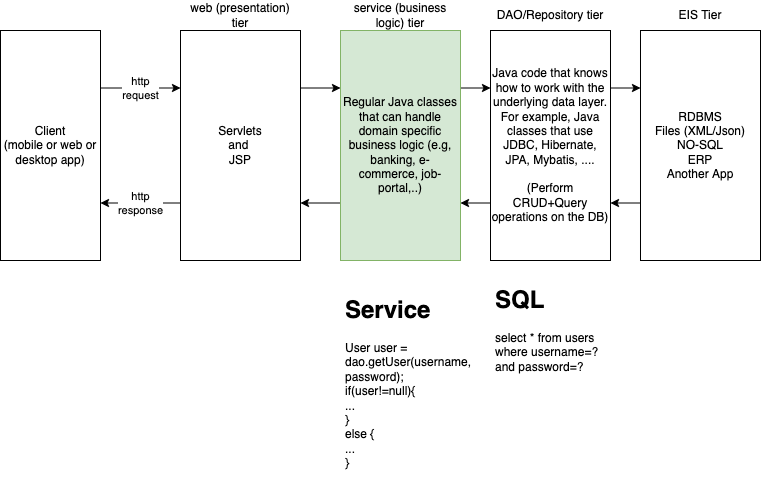

The diagram above was exported from draw.io. Its source (the exported page's mxGraphModel, read from the mxfile embedded in the PNG):
<mxGraphModel dx="828" dy="419" grid="1" gridSize="10" guides="1" tooltips="1" connect="1" arrows="1" fold="1" page="1" pageScale="1" pageWidth="827" pageHeight="1169" math="0" shadow="0">
  <root>
    <mxCell id="0" />
    <mxCell id="1" parent="0" />
    <mxCell id="5" value="http&lt;br&gt;request" style="edgeStyle=none;html=1;exitX=1;exitY=0.25;exitDx=0;exitDy=0;entryX=0;entryY=0.25;entryDx=0;entryDy=0;" edge="1" parent="1" source="2" target="3">
      <mxGeometry relative="1" as="geometry" />
    </mxCell>
    <mxCell id="2" value="Client&lt;br&gt;(mobile or web or desktop app)" style="rounded=0;whiteSpace=wrap;html=1;" vertex="1" parent="1">
      <mxGeometry x="30" y="70" width="100" height="230" as="geometry" />
    </mxCell>
    <mxCell id="6" value="http&lt;br&gt;response" style="edgeStyle=none;html=1;exitX=0;exitY=0.75;exitDx=0;exitDy=0;entryX=1;entryY=0.75;entryDx=0;entryDy=0;" edge="1" parent="1" source="3" target="2">
      <mxGeometry relative="1" as="geometry" />
    </mxCell>
    <mxCell id="13" style="edgeStyle=none;html=1;exitX=1;exitY=0.25;exitDx=0;exitDy=0;entryX=0;entryY=0.25;entryDx=0;entryDy=0;" edge="1" parent="1" source="3" target="11">
      <mxGeometry relative="1" as="geometry" />
    </mxCell>
    <mxCell id="3" value="Servlets&lt;br&gt;and&amp;nbsp;&lt;br&gt;JSP" style="rounded=0;whiteSpace=wrap;html=1;" vertex="1" parent="1">
      <mxGeometry x="210" y="70" width="120" height="230" as="geometry" />
    </mxCell>
    <mxCell id="4" value="web (presentation) tier" style="text;html=1;strokeColor=none;fillColor=none;align=center;verticalAlign=middle;whiteSpace=wrap;rounded=0;" vertex="1" parent="1">
      <mxGeometry x="210" y="40" width="120" height="30" as="geometry" />
    </mxCell>
    <mxCell id="19" style="edgeStyle=none;html=1;exitX=0;exitY=0.75;exitDx=0;exitDy=0;entryX=1;entryY=0.75;entryDx=0;entryDy=0;" edge="1" parent="1" source="7" target="15">
      <mxGeometry relative="1" as="geometry" />
    </mxCell>
    <mxCell id="7" value="RDBMS&lt;br&gt;Files (XML/Json)&lt;br&gt;NO-SQL&lt;br&gt;ERP&lt;br&gt;Another App" style="rounded=0;whiteSpace=wrap;html=1;" vertex="1" parent="1">
      <mxGeometry x="670" y="70" width="120" height="230" as="geometry" />
    </mxCell>
    <mxCell id="8" value="EIS Tier" style="text;html=1;strokeColor=none;fillColor=none;align=center;verticalAlign=middle;whiteSpace=wrap;rounded=0;" vertex="1" parent="1">
      <mxGeometry x="670" y="40" width="120" height="30" as="geometry" />
    </mxCell>
    <mxCell id="14" style="edgeStyle=none;html=1;exitX=0;exitY=0.75;exitDx=0;exitDy=0;entryX=1;entryY=0.75;entryDx=0;entryDy=0;" edge="1" parent="1" source="11" target="3">
      <mxGeometry relative="1" as="geometry" />
    </mxCell>
    <mxCell id="17" style="edgeStyle=none;html=1;exitX=1;exitY=0.25;exitDx=0;exitDy=0;entryX=0;entryY=0.25;entryDx=0;entryDy=0;" edge="1" parent="1" source="11" target="15">
      <mxGeometry relative="1" as="geometry" />
    </mxCell>
    <mxCell id="11" value="Regular Java classes that can handle domain specific business logic (e.g, banking, e-commerce, job-portal,..)" style="rounded=0;whiteSpace=wrap;html=1;fillColor=#d5e8d4;strokeColor=#82b366;" vertex="1" parent="1">
      <mxGeometry x="370" y="70" width="120" height="230" as="geometry" />
    </mxCell>
    <mxCell id="12" value="service (business logic) tier" style="text;html=1;strokeColor=none;fillColor=none;align=center;verticalAlign=middle;whiteSpace=wrap;rounded=0;" vertex="1" parent="1">
      <mxGeometry x="370" y="40" width="120" height="30" as="geometry" />
    </mxCell>
    <mxCell id="18" style="edgeStyle=none;html=1;exitX=1;exitY=0.25;exitDx=0;exitDy=0;entryX=0;entryY=0.25;entryDx=0;entryDy=0;" edge="1" parent="1" source="15" target="7">
      <mxGeometry relative="1" as="geometry" />
    </mxCell>
    <mxCell id="20" style="edgeStyle=none;html=1;exitX=0;exitY=0.75;exitDx=0;exitDy=0;entryX=1;entryY=0.75;entryDx=0;entryDy=0;" edge="1" parent="1" source="15" target="11">
      <mxGeometry relative="1" as="geometry" />
    </mxCell>
    <mxCell id="15" value="Java code that knows how to work with the underlying data layer. For example, Java classes that use JDBC, Hibernate, JPA, Mybatis, ....&lt;br&gt;&lt;br&gt;(Perform CRUD+Query operations on the DB)" style="rounded=0;whiteSpace=wrap;html=1;" vertex="1" parent="1">
      <mxGeometry x="520" y="70" width="120" height="230" as="geometry" />
    </mxCell>
    <mxCell id="16" value="DAO/Repository tier" style="text;html=1;strokeColor=none;fillColor=none;align=center;verticalAlign=middle;whiteSpace=wrap;rounded=0;" vertex="1" parent="1">
      <mxGeometry x="520" y="40" width="120" height="30" as="geometry" />
    </mxCell>
    <mxCell id="21" value="&lt;h1&gt;SQL&lt;/h1&gt;&lt;div&gt;select * from users where username=? and password=?&lt;/div&gt;" style="text;html=1;strokeColor=none;fillColor=none;spacing=5;spacingTop=-20;whiteSpace=wrap;overflow=hidden;rounded=0;" vertex="1" parent="1">
      <mxGeometry x="520" y="320" width="120" height="120" as="geometry" />
    </mxCell>
    <mxCell id="22" value="&lt;h1&gt;Service&lt;/h1&gt;&lt;div&gt;User user = dao.getUser(username, password);&lt;/div&gt;&lt;div&gt;if(user!=null){&lt;/div&gt;&lt;div&gt;...&lt;/div&gt;&lt;div&gt;}&lt;/div&gt;&lt;div&gt;else {&lt;/div&gt;&lt;div&gt;...&lt;/div&gt;&lt;div&gt;}&lt;/div&gt;" style="text;html=1;strokeColor=none;fillColor=none;spacing=5;spacingTop=-20;whiteSpace=wrap;overflow=hidden;rounded=0;" vertex="1" parent="1">
      <mxGeometry x="370" y="330" width="140" height="190" as="geometry" />
    </mxCell>
  </root>
</mxGraphModel>